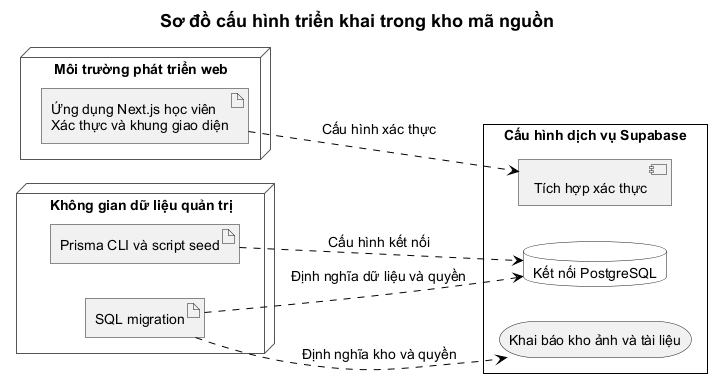

The diagram above was rendered by PlantUML. Its source (embedded in the PNG):
@startuml
!include ../style.puml
' diagram-id: DEP-01
' classification: CURRENT
' Repository/configuration evidence only; no observed running host/service/database.
' Evidence: lingora-web package.json/.env.example and auth implementation;
' lingora-admin package.json/.env.example, Prisma datasource and SQL bucket declarations.
' CURRENT app has auth/UI shell only; admin workspace contains CLI/data artifacts, no web app.
' Applied migrations, live catalog, DB version, live buckets and deployment remain UNVERIFIED.
' No web-to-product-DB edge: current web source contains no learner product query runtime.
left to right direction
title Sơ đồ cấu hình triển khai trong kho mã nguồn

node "Môi trường phát triển web" {
  artifact "Ứng dụng Next.js học viên\nXác thực và khung giao diện" as Web
}
node "Không gian dữ liệu quản trị" {
  artifact "Prisma CLI và script seed" as CLI
  artifact "SQL migration" as SQL
}
rectangle "Cấu hình dịch vụ Supabase" {
  component "Tích hợp xác thực" as Auth
  database "Kết nối PostgreSQL" as DB
  storage "Khai báo kho ảnh và tài liệu" as Storage
}
Web ..> Auth : Cấu hình xác thực
CLI ..> DB : Cấu hình kết nối
SQL ..> DB : Định nghĩa dữ liệu và quyền
SQL ..> Storage : Định nghĩa kho và quyền
@enduml